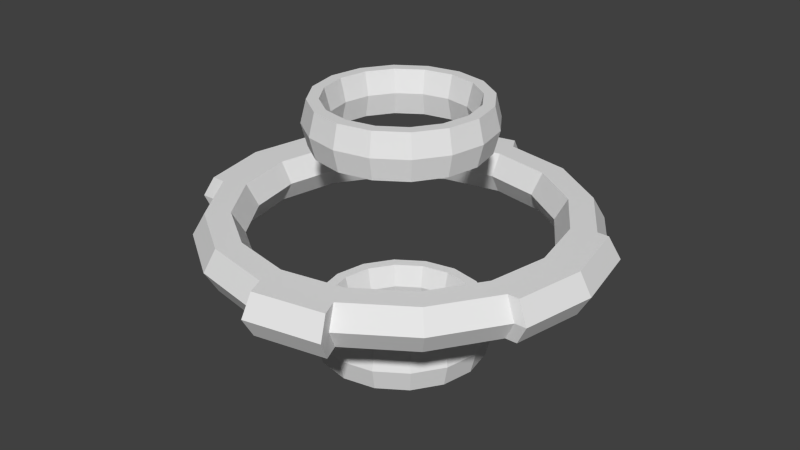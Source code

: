 # Source: spaceship-B.blend  (saved by Blender 2.59.0; exported with 4.5.12 LTS)
import bpy
from mathutils import Matrix  # noqa: F401  (used for matrix-valued properties, if any)

bpy.ops.wm.read_factory_settings(use_empty=True)
scene = bpy.context.scene
scene.name = 'Scene'

# ---- collections
col_collection_1 = bpy.data.collections.new('Collection 1'); scene.collection.children.link(col_collection_1)

# ---- world
world_world = bpy.data.worlds.new('World'); scene.world = world_world
world_world.color = (0.05088, 0.05088, 0.05088)
world_world.use_sun_shadow = False
world_world.sun_shadow_jitter_overblur = 0.0
world_world.cycles.sampling_method = 'MANUAL'
world_world.cycles.sample_map_resolution = 256

# ---- meshes
me_torus_001 = bpy.data.meshes.new('Torus.001')
me_torus_001.from_pydata([(4.059, 0.0004881, 0.4639), (3.517, 0.0004881, 0.4639), (3.246, 0.0004881, -0.00591), (3.517, 0.0004881, -0.4757), (4.059, 0.0004881, -0.4757), (4.001, 1.657, -0.00591), (3.75, 1.554, 0.4639), (3.249, 1.346, 0.4639), (2.999, 1.242, -0.00591), (3.249, 1.346, -0.4757), (3.75, 1.554, -0.4757), (3.063, 3.062, -0.00591), (2.871, 2.87, 0.4639), (2.487, 2.487, 0.4639), (2.295, 2.295, -0.00591), (2.487, 2.487, -0.4757), (2.871, 2.87, -0.4757), (1.658, 4.0, -0.00591), (1.554, 3.75, 0.4639), (1.346, 3.249, 0.4639), (1.243, 2.998, -0.00591), (1.346, 3.249, -0.4757), (1.554, 3.75, -0.4757), (0.001052, 4.33, -0.00591), (0.001052, 4.059, 0.4639), (0.001052, 3.516, 0.4639), (0.001052, 3.245, -0.00591), (0.001052, 3.516, -0.4757), (0.001052, 4.059, -0.4757), (-1.656, 4.001, -0.00591), (-1.552, 3.75, 0.4639), (-1.344, 3.249, 0.4639), (-1.241, 2.998, -0.00591), (-1.344, 3.249, -0.4757), (-1.552, 3.75, -0.4757), (-3.06, 3.062, -0.00591), (-2.869, 2.87, 0.4639), (-2.485, 2.487, 0.4639), (-2.293, 2.295, -0.00591), (-2.485, 2.487, -0.4757), (-2.869, 2.87, -0.4757), (-3.999, 1.657, -0.00591), (-3.748, 1.554, 0.4639), (-3.247, 1.346, 0.4639), (-2.997, 1.242, -0.00591), (-3.247, 1.346, -0.4757), (-3.748, 1.554, -0.4757), (-4.057, 0.0004884, 0.4639), (-3.515, 0.0004884, 0.4639), (-3.243, 0.0004884, -0.00591), (-3.515, 0.0004884, -0.4757), (-4.057, 0.0004884, -0.4757), (-3.999, -1.656, -0.00591), (-3.748, -1.553, 0.4639), (-3.247, -1.345, 0.4639), (-2.997, -1.241, -0.00591), (-3.247, -1.345, -0.4757), (-3.748, -1.553, -0.4757), (-3.06, -3.061, -0.00591), (-2.869, -2.869, 0.4639), (-2.485, -2.486, 0.4639), (-2.293, -2.294, -0.00591), (-2.485, -2.486, -0.4757), (-2.869, -2.869, -0.4757), (-1.656, -4.0, -0.00591), (-1.552, -3.749, 0.4639), (-1.344, -3.248, 0.4639), (-1.241, -2.997, -0.00591), (-1.344, -3.248, -0.4757), (-1.552, -3.749, -0.4757), (0.001052, -4.329, -0.00591), (0.001052, -4.058, 0.4639), (0.001052, -3.515, 0.4639), (0.001052, -3.244, -0.00591), (0.001052, -3.515, -0.4757), (0.001052, -4.058, -0.4757), (1.658, -4.0, -0.00591), (1.554, -3.749, 0.4639), (1.346, -3.248, 0.4639), (1.243, -2.997, -0.00591), (1.346, -3.248, -0.4757), (1.554, -3.749, -0.4757), (3.063, -3.061, -0.00591), (2.871, -2.869, 0.4639), (2.487, -2.486, 0.4639), (2.295, -2.294, -0.00591), (2.487, -2.486, -0.4757), (2.871, -2.869, -0.4757), (4.001, -1.656, -0.00591), (3.75, -1.553, 0.4639), (3.249, -1.345, 0.4639), (2.999, -1.241, -0.00591), (3.249, -1.345, -0.4757), (3.75, -1.553, -0.4757), (1.75, -0.724, 1.878), (1.516, -0.6271, 1.878), (1.399, -0.5787, 2.378), (1.516, -0.6271, 2.878), (1.75, -0.724, 2.878), (1.867, -0.7724, 2.378), (1.34, -1.338, 1.878), (1.161, -1.159, 1.878), (1.071, -1.07, 2.378), (1.161, -1.159, 2.878), (1.34, -1.338, 2.878), (1.429, -1.428, 2.378), (0.7255, -1.748, 1.878), (0.6286, -1.515, 1.878), (0.5802, -1.398, 2.378), (0.6286, -1.515, 2.878), (0.7255, -1.748, 2.878), (0.7739, -1.865, 2.378), (0.001052, -1.893, 1.878), (0.001052, -1.64, 1.878), (0.001052, -1.513, 2.378), (0.001052, -1.64, 2.878), (0.001052, -1.893, 2.878), (0.001052, -2.019, 2.378), (-0.7234, -1.748, 1.878), (-0.6265, -1.515, 1.878), (-0.5781, -1.398, 2.378), (-0.6265, -1.515, 2.878), (-0.7234, -1.748, 2.878), (-0.7718, -1.865, 2.378), (-1.338, -1.338, 1.878), (-1.159, -1.159, 1.878), (-1.069, -1.07, 2.378), (-1.159, -1.159, 2.878), (-1.338, -1.338, 2.878), (-1.427, -1.428, 2.378), (-1.748, -0.724, 1.878), (-1.514, -0.6271, 1.878), (-1.397, -0.5787, 2.378), (-1.514, -0.6271, 2.878), (-1.748, -0.724, 2.878), (-1.865, -0.7724, 2.378), (-1.892, 0.0004882, 1.878), (-1.639, 0.0004882, 1.878), (-1.512, 0.0004882, 2.378), (-1.639, 0.0004882, 2.878), (-1.892, 0.0004882, 2.878), (-2.019, 0.0004882, 2.378), (-1.748, 0.7249, 1.878), (-1.514, 0.6281, 1.878), (-1.397, 0.5797, 2.378), (-1.514, 0.6281, 2.878), (-1.748, 0.7249, 2.878), (-1.865, 0.7734, 2.378), (-1.338, 1.339, 1.878), (-1.159, 1.16, 1.878), (-1.069, 1.071, 2.378), (-1.159, 1.16, 2.878), (-1.338, 1.339, 2.878), (-1.427, 1.429, 2.378), (-0.7234, 1.749, 1.878), (-0.6265, 1.516, 1.878), (-0.5781, 1.399, 2.378), (-0.6265, 1.516, 2.878), (-0.7234, 1.749, 2.878), (-0.7718, 1.866, 2.378), (0.001052, 1.894, 1.878), (0.001052, 1.64, 1.878), (0.001052, 1.514, 2.378), (0.001052, 1.64, 2.878), (0.001052, 1.894, 2.878), (0.001052, 2.02, 2.378), (0.7255, 1.749, 1.878), (0.6286, 1.516, 1.878), (0.5802, 1.399, 2.378), (0.6286, 1.516, 2.878), (0.7255, 1.749, 2.878), (0.7739, 1.866, 2.378), (1.34, 1.339, 1.878), (1.161, 1.16, 1.878), (1.071, 1.071, 2.378), (1.161, 1.16, 2.878), (1.34, 1.339, 2.878), (1.429, 1.429, 2.378), (1.75, 0.7249, 1.878), (1.516, 0.6281, 1.878), (1.399, 0.5797, 2.378), (1.516, 0.6281, 2.878), (1.75, 0.7249, 2.878), (1.867, 0.7734, 2.378), (1.894, 0.000488, 1.878), (1.641, 0.000488, 1.878), (1.515, 0.000488, 2.378), (1.641, 0.000488, 2.878), (1.894, 0.000488, 2.878), (2.021, 0.000488, 2.378), (2.021, 0.000488, -2.353), (1.894, 0.000488, -1.853), (1.641, 0.000488, -1.853), (1.515, 0.000488, -2.353), (1.641, 0.000488, -2.853), (1.894, 0.000488, -2.853), (1.867, 0.7734, -2.353), (1.75, 0.7249, -1.853), (1.516, 0.6281, -1.853), (1.399, 0.5797, -2.353), (1.516, 0.6281, -2.853), (1.75, 0.7249, -2.853), (1.429, 1.429, -2.353), (1.34, 1.339, -1.853), (1.161, 1.16, -1.853), (1.071, 1.071, -2.353), (1.161, 1.16, -2.853), (1.34, 1.339, -2.853), (0.7739, 1.866, -2.353), (0.7255, 1.749, -1.853), (0.6286, 1.516, -1.853), (0.5802, 1.399, -2.353), (0.6286, 1.516, -2.853), (0.7255, 1.749, -2.853), (0.001052, 2.02, -2.353), (0.001052, 1.894, -1.853), (0.001052, 1.64, -1.853), (0.001052, 1.514, -2.353), (0.001052, 1.64, -2.853), (0.001052, 1.894, -2.853), (-0.7718, 1.866, -2.353), (-0.7234, 1.749, -1.853), (-0.6265, 1.516, -1.853), (-0.5781, 1.399, -2.353), (-0.6265, 1.516, -2.853), (-0.7234, 1.749, -2.853), (-1.427, 1.429, -2.353), (-1.338, 1.339, -1.853), (-1.159, 1.16, -1.853), (-1.069, 1.071, -2.353), (-1.159, 1.16, -2.853), (-1.338, 1.339, -2.853), (-1.865, 0.7734, -2.353), (-1.748, 0.7249, -1.853), (-1.514, 0.6281, -1.853), (-1.397, 0.5797, -2.353), (-1.514, 0.6281, -2.853), (-1.748, 0.7249, -2.853), (-2.019, 0.0004882, -2.353), (-1.892, 0.0004882, -1.853), (-1.639, 0.0004882, -1.853), (-1.512, 0.0004882, -2.353), (-1.639, 0.0004882, -2.853), (-1.892, 0.0004882, -2.853), (-1.865, -0.7724, -2.353), (-1.748, -0.724, -1.853), (-1.514, -0.6271, -1.853), (-1.397, -0.5787, -2.353), (-1.514, -0.6271, -2.853), (-1.748, -0.724, -2.853), (-1.427, -1.428, -2.353), (-1.338, -1.338, -1.853), (-1.159, -1.159, -1.853), (-1.069, -1.07, -2.353), (-1.159, -1.159, -2.853), (-1.338, -1.338, -2.853), (-0.7718, -1.865, -2.353), (-0.7234, -1.748, -1.853), (-0.6265, -1.515, -1.853), (-0.5781, -1.398, -2.353), (-0.6265, -1.515, -2.853), (-0.7234, -1.748, -2.853), (0.001052, -2.019, -2.353), (0.001052, -1.893, -1.853), (0.001052, -1.64, -1.853), (0.001052, -1.513, -2.353), (0.001052, -1.64, -2.853), (0.001052, -1.893, -2.853), (0.7739, -1.865, -2.353), (0.7255, -1.748, -1.853), (0.6286, -1.515, -1.853), (0.5802, -1.398, -2.353), (0.6286, -1.515, -2.853), (0.7255, -1.748, -2.853), (1.429, -1.428, -2.353), (1.34, -1.338, -1.853), (1.161, -1.159, -1.853), (1.071, -1.07, -2.353), (1.161, -1.159, -2.853), (1.34, -1.338, -2.853), (1.867, -0.7724, -2.353), (1.75, -0.724, -1.853), (1.516, -0.6271, -1.853), (1.399, -0.5787, -2.353), (1.516, -0.6271, -2.853), (1.75, -0.724, -2.853), (0.1538, -4.428, 0.4639), (1.707, -4.119, 0.4639), (0.1538, -4.428, -0.4757), (1.707, -4.119, -0.4757), (1.811, -4.37, -0.00591), (0.1538, -4.699, -0.00591), (-1.833, 4.323, -0.00591), (-1.73, 4.072, 0.4639), (-0.1765, 4.653, -0.00591), (-0.1765, 4.381, -0.4757), (-1.73, 4.072, -0.4757), (-0.1765, 4.381, 0.4639), (-4.058, 1.554, 0.4639), (-4.367, 0.0004885, 0.4639), (-4.058, 1.554, -0.4757), (-4.367, 0.0004885, -0.4757), (-4.309, -1.656, -0.00591), (-4.058, -1.553, -0.4757), (-4.309, 1.657, -0.00591), (-4.058, -1.553, 0.4639), (-4.639, 0.0004885, -0.00591), (4.317, 0.000488, 0.4639), (4.009, 1.554, 0.4639), (4.259, 1.657, -0.00591), (4.259, -1.656, -0.00591), (4.009, -1.553, -0.4757), (4.009, 1.554, -0.4757), (4.009, -1.553, 0.4639), (4.317, 0.000488, -0.4757), (4.589, 0.000488, -0.00591)], [], [(0, 6, 7, 1), (1, 7, 8, 2), (2, 8, 9, 3), (3, 9, 10, 4), (5, 11, 12, 6), (6, 12, 13, 7), (7, 13, 14, 8), (8, 14, 15, 9), (9, 15, 16, 10), (10, 16, 11, 5), (11, 17, 18, 12), (12, 18, 19, 13), (13, 19, 20, 14), (14, 20, 21, 15), (15, 21, 22, 16), (16, 22, 17, 11), (17, 23, 24, 18), (18, 24, 25, 19), (19, 25, 26, 20), (20, 26, 27, 21), (21, 27, 28, 22), (22, 28, 23, 17), (24, 30, 31, 25), (25, 31, 32, 26), (26, 32, 33, 27), (27, 33, 34, 28), (29, 35, 36, 30), (30, 36, 37, 31), (31, 37, 38, 32), (32, 38, 39, 33), (33, 39, 40, 34), (34, 40, 35, 29), (35, 41, 42, 36), (36, 42, 43, 37), (37, 43, 44, 38), (38, 44, 45, 39), (39, 45, 46, 40), (40, 46, 41, 35), (42, 47, 48, 43), (43, 48, 49, 44), (44, 49, 50, 45), (45, 50, 51, 46), (47, 53, 54, 48), (48, 54, 55, 49), (49, 55, 56, 50), (50, 56, 57, 51), (52, 58, 59, 53), (53, 59, 60, 54), (54, 60, 61, 55), (55, 61, 62, 56), (56, 62, 63, 57), (57, 63, 58, 52), (58, 64, 65, 59), (59, 65, 66, 60), (60, 66, 67, 61), (61, 67, 68, 62), (62, 68, 69, 63), (63, 69, 64, 58), (64, 70, 71, 65), (65, 71, 72, 66), (66, 72, 73, 67), (67, 73, 74, 68), (68, 74, 75, 69), (69, 75, 70, 64), (71, 77, 78, 72), (72, 78, 79, 73), (73, 79, 80, 74), (74, 80, 81, 75), (76, 82, 83, 77), (77, 83, 84, 78), (78, 84, 85, 79), (79, 85, 86, 80), (80, 86, 87, 81), (81, 87, 82, 76), (82, 88, 89, 83), (83, 89, 90, 84), (84, 90, 91, 85), (85, 91, 92, 86), (86, 92, 93, 87), (87, 93, 88, 82), (89, 0, 1, 90), (90, 1, 2, 91), (91, 2, 3, 92), (92, 3, 4, 93), (94, 184, 189, 99), (95, 185, 184, 94), (96, 186, 185, 95), (97, 187, 186, 96), (98, 188, 187, 97), (99, 189, 188, 98), (100, 94, 99, 105), (101, 95, 94, 100), (102, 96, 95, 101), (103, 97, 96, 102), (104, 98, 97, 103), (105, 99, 98, 104), (106, 100, 105, 111), (107, 101, 100, 106), (108, 102, 101, 107), (109, 103, 102, 108), (110, 104, 103, 109), (111, 105, 104, 110), (112, 106, 111, 117), (113, 107, 106, 112), (114, 108, 107, 113), (115, 109, 108, 114), (116, 110, 109, 115), (117, 111, 110, 116), (118, 112, 117, 123), (119, 113, 112, 118), (120, 114, 113, 119), (121, 115, 114, 120), (122, 116, 115, 121), (123, 117, 116, 122), (124, 118, 123, 129), (125, 119, 118, 124), (126, 120, 119, 125), (127, 121, 120, 126), (128, 122, 121, 127), (129, 123, 122, 128), (130, 124, 129, 135), (131, 125, 124, 130), (132, 126, 125, 131), (133, 127, 126, 132), (134, 128, 127, 133), (135, 129, 128, 134), (136, 130, 135, 141), (137, 131, 130, 136), (138, 132, 131, 137), (139, 133, 132, 138), (140, 134, 133, 139), (141, 135, 134, 140), (142, 136, 141, 147), (143, 137, 136, 142), (144, 138, 137, 143), (145, 139, 138, 144), (146, 140, 139, 145), (147, 141, 140, 146), (148, 142, 147, 153), (149, 143, 142, 148), (150, 144, 143, 149), (151, 145, 144, 150), (152, 146, 145, 151), (153, 147, 146, 152), (154, 148, 153, 159), (155, 149, 148, 154), (156, 150, 149, 155), (157, 151, 150, 156), (158, 152, 151, 157), (159, 153, 152, 158), (160, 154, 159, 165), (161, 155, 154, 160), (162, 156, 155, 161), (163, 157, 156, 162), (164, 158, 157, 163), (165, 159, 158, 164), (166, 160, 165, 171), (167, 161, 160, 166), (168, 162, 161, 167), (169, 163, 162, 168), (170, 164, 163, 169), (171, 165, 164, 170), (172, 166, 171, 177), (173, 167, 166, 172), (174, 168, 167, 173), (175, 169, 168, 174), (176, 170, 169, 175), (177, 171, 170, 176), (178, 172, 177, 183), (179, 173, 172, 178), (180, 174, 173, 179), (181, 175, 174, 180), (182, 176, 175, 181), (183, 177, 176, 182), (189, 184, 178, 183), (185, 179, 178, 184), (186, 180, 179, 185), (187, 181, 180, 186), (188, 182, 181, 187), (189, 183, 182, 188), (190, 196, 197, 191), (191, 197, 198, 192), (192, 198, 199, 193), (193, 199, 200, 194), (194, 200, 201, 195), (190, 195, 201, 196), (196, 202, 203, 197), (197, 203, 204, 198), (198, 204, 205, 199), (199, 205, 206, 200), (200, 206, 207, 201), (201, 207, 202, 196), (202, 208, 209, 203), (203, 209, 210, 204), (204, 210, 211, 205), (205, 211, 212, 206), (206, 212, 213, 207), (207, 213, 208, 202), (208, 214, 215, 209), (209, 215, 216, 210), (210, 216, 217, 211), (211, 217, 218, 212), (212, 218, 219, 213), (213, 219, 214, 208), (214, 220, 221, 215), (215, 221, 222, 216), (216, 222, 223, 217), (217, 223, 224, 218), (218, 224, 225, 219), (219, 225, 220, 214), (220, 226, 227, 221), (221, 227, 228, 222), (222, 228, 229, 223), (223, 229, 230, 224), (224, 230, 231, 225), (225, 231, 226, 220), (226, 232, 233, 227), (227, 233, 234, 228), (228, 234, 235, 229), (229, 235, 236, 230), (230, 236, 237, 231), (231, 237, 232, 226), (232, 238, 239, 233), (233, 239, 240, 234), (234, 240, 241, 235), (235, 241, 242, 236), (236, 242, 243, 237), (237, 243, 238, 232), (238, 244, 245, 239), (239, 245, 246, 240), (240, 246, 247, 241), (241, 247, 248, 242), (242, 248, 249, 243), (243, 249, 244, 238), (244, 250, 251, 245), (245, 251, 252, 246), (246, 252, 253, 247), (247, 253, 254, 248), (248, 254, 255, 249), (249, 255, 250, 244), (250, 256, 257, 251), (251, 257, 258, 252), (252, 258, 259, 253), (253, 259, 260, 254), (254, 260, 261, 255), (255, 261, 256, 250), (256, 262, 263, 257), (257, 263, 264, 258), (258, 264, 265, 259), (259, 265, 266, 260), (260, 266, 267, 261), (261, 267, 262, 256), (262, 268, 269, 263), (263, 269, 270, 264), (264, 270, 271, 265), (265, 271, 272, 266), (266, 272, 273, 267), (267, 273, 268, 262), (268, 274, 275, 269), (269, 275, 276, 270), (270, 276, 277, 271), (271, 277, 278, 272), (272, 278, 279, 273), (273, 279, 274, 268), (274, 280, 281, 275), (275, 281, 282, 276), (276, 282, 283, 277), (277, 283, 284, 278), (278, 284, 285, 279), (279, 285, 280, 274), (280, 190, 191, 281), (281, 191, 192, 282), (282, 192, 193, 283), (283, 193, 194, 284), (284, 194, 195, 285), (285, 195, 190, 280), (77, 71, 286, 287), (75, 81, 289, 288), (81, 76, 290, 289), (76, 77, 287, 290), (71, 70, 291, 286), (70, 75, 288, 291), (288, 289, 290, 291), (291, 290, 287, 286), (29, 30, 293, 292), (23, 28, 295, 294), (34, 29, 292, 296), (24, 23, 294, 297), (28, 34, 296, 295), (30, 24, 297, 293), (295, 296, 292, 294), (294, 292, 293, 297), (47, 42, 298, 299), (46, 51, 301, 300), (57, 52, 302, 303), (42, 41, 304, 298), (52, 53, 305, 302), (41, 46, 300, 304), (53, 47, 299, 305), (51, 57, 303, 301), (301, 303, 302, 306), (306, 302, 305, 299), (300, 301, 306, 304), (304, 306, 299, 298), (6, 0, 307, 308), (5, 6, 308, 309), (88, 93, 311, 310), (10, 5, 309, 312), (89, 88, 310, 313), (0, 89, 313, 307), (4, 10, 312, 314), (93, 4, 314, 311), (315, 310, 311, 314), (310, 315, 307, 313), (315, 314, 312, 309), (315, 309, 308, 307)])
_uv = me_torus_001.uv_layers.new(name='UVTex')
_uv.uv.foreach_set('vector', [0.05658, 0.07181, 0.1254, 0.02081, 0.1379, 0.04733, 0.07832, 0.09151, 0.01094, 0.8504, 0.0, 0.7814, 0.02901, 0.7786, 0.0391, 0.8423, 0.8692, 0.5792, 0.8747, 0.6431, 0.846, 0.649, 0.84, 0.5797, 0.5299, 0.07832, 0.4857, 0.1379, 0.4592, 0.1254, 0.5102, 0.05658, 0.9352, 0.1213, 0.9353, 0.191, 0.9061, 0.1898, 0.906, 0.1244, 0.1254, 0.02081, 0.2084, 0.0, 0.2099, 0.0293, 0.1379, 0.04733, 0.0, 0.7814, 0.0001096, 0.7072, 0.02911, 0.7102, 0.02901, 0.7786, 0.8747, 0.6431, 0.8904, 0.6929, 0.863, 0.7029, 0.846, 0.649, 0.4857, 0.1379, 0.4677, 0.2099, 0.4384, 0.2084, 0.4592, 0.1254, 0.7508, 0.8101, 0.7576, 0.7247, 0.7868, 0.7241, 0.7795, 0.8152, 0.9031, 0.7029, 0.9093, 0.7803, 0.8804, 0.7822, 0.8746, 0.7097, 0.2084, 0.0, 0.2931, 0.01256, 0.2832, 0.04019, 0.2099, 0.0293, 0.0001096, 0.7072, 0.01125, 0.6392, 0.03939, 0.6474, 0.02911, 0.7102, 0.1213, 0.8381, 0.1298, 0.7805, 0.1585, 0.7844, 0.1492, 0.8468, 0.4677, 0.2099, 0.4786, 0.2832, 0.4509, 0.2931, 0.4384, 0.2084, 0.7576, 0.7247, 0.751, 0.6451, 0.7798, 0.6392, 0.7868, 0.7241, 0.9093, 0.7803, 0.9034, 0.8699, 0.8749, 0.8662, 0.8804, 0.7822, 0.2931, 0.01256, 0.3666, 0.05658, 0.3469, 0.07832, 0.2832, 0.04019, 0.2882, 0.8503, 0.2777, 0.7809, 0.3066, 0.7782, 0.3164, 0.8423, 0.1298, 0.7805, 0.1299, 0.7133, 0.1586, 0.7115, 0.1585, 0.7844, 0.4786, 0.2832, 0.5167, 0.3469, 0.495, 0.3666, 0.4509, 0.2931, 0.9725, 0.2344, 0.9725, 0.3154, 0.9434, 0.317, 0.9435, 0.2306, 0.3666, 0.05658, 0.4176, 0.1254, 0.3911, 0.1379, 0.3469, 0.07832, 0.2777, 0.7809, 0.2777, 0.7068, 0.3067, 0.7098, 0.3066, 0.7782, 0.1299, 0.7133, 0.1216, 0.6465, 0.1495, 0.6392, 0.1586, 0.7115, 0.5167, 0.3469, 0.5763, 0.3911, 0.5637, 0.4176, 0.495, 0.3666, 0.0841, 0.8155, 0.07669, 0.7302, 0.1059, 0.7297, 0.1128, 0.8096, 0.4176, 0.1254, 0.4384, 0.2084, 0.4091, 0.2099, 0.3911, 0.1379, 0.2777, 0.7068, 0.2885, 0.6392, 0.3166, 0.6474, 0.3067, 0.7098, 0.2376, 0.6474, 0.2268, 0.7106, 0.1977, 0.7077, 0.2094, 0.6392, 0.5763, 0.3911, 0.6482, 0.4091, 0.6468, 0.4384, 0.5637, 0.4176, 0.9711, 0.9155, 0.9712, 0.9945, 0.9421, 0.9983, 0.9421, 0.914, 0.07669, 0.7302, 0.08397, 0.6392, 0.1127, 0.6443, 0.1059, 0.7297, 0.4384, 0.2084, 0.4258, 0.2931, 0.3982, 0.2832, 0.4091, 0.2099, 0.4108, 0.9037, 0.3938, 0.8363, 0.4226, 0.8312, 0.4382, 0.8934, 0.2268, 0.7106, 0.2266, 0.7791, 0.1975, 0.7819, 0.1977, 0.7077, 0.6482, 0.4091, 0.7216, 0.3982, 0.7315, 0.4258, 0.6468, 0.4384, 0.4384, 0.9071, 0.4383, 0.9873, 0.4092, 0.9893, 0.4092, 0.9037, 0.4258, 0.2931, 0.3818, 0.3666, 0.3601, 0.3469, 0.3982, 0.2832, 0.3938, 0.8363, 0.3879, 0.7624, 0.4171, 0.7629, 0.4226, 0.8312, 0.2266, 0.7791, 0.237, 0.8424, 0.2088, 0.8504, 0.1975, 0.7819, 0.7216, 0.3982, 0.7852, 0.3601, 0.8049, 0.3818, 0.7315, 0.4258, 0.3818, 0.3666, 0.313, 0.4176, 0.3005, 0.3911, 0.3601, 0.3469, 0.3879, 0.7624, 0.3939, 0.6932, 0.4227, 0.699, 0.4171, 0.7629, 0.3879, 0.6473, 0.3776, 0.7107, 0.3486, 0.7079, 0.3597, 0.6392, 0.7852, 0.3601, 0.8294, 0.3005, 0.8559, 0.313, 0.8049, 0.3818, 0.8155, 0.6392, 0.8226, 0.7302, 0.7935, 0.7296, 0.7868, 0.6442, 0.313, 0.4176, 0.23, 0.4384, 0.2285, 0.4091, 0.3005, 0.3911, 0.3939, 0.6932, 0.411, 0.6392, 0.4384, 0.6492, 0.4227, 0.699, 0.3776, 0.7107, 0.3776, 0.7792, 0.3486, 0.7821, 0.3486, 0.7079, 0.8294, 0.3005, 0.8475, 0.2285, 0.8768, 0.23, 0.8559, 0.313, 0.8768, 0.188, 0.8768, 0.1226, 0.906, 0.1213, 0.9059, 0.191, 0.8226, 0.7302, 0.8156, 0.8148, 0.7869, 0.8089, 0.7935, 0.7296, 0.23, 0.4384, 0.1453, 0.4258, 0.1551, 0.3982, 0.2285, 0.4091, 0.04873, 0.8468, 0.03949, 0.7844, 0.06817, 0.7805, 0.07669, 0.8381, 0.3776, 0.7792, 0.3879, 0.8423, 0.3598, 0.8504, 0.3486, 0.7821, 0.8475, 0.2285, 0.8366, 0.1551, 0.8642, 0.1453, 0.8768, 0.23, 0.8746, 0.7097, 0.8689, 0.7822, 0.84, 0.7803, 0.8461, 0.7029, 0.9717, 0.7378, 0.9718, 0.8242, 0.9428, 0.8226, 0.9427, 0.7416, 0.1453, 0.4258, 0.07181, 0.3818, 0.09151, 0.3601, 0.1551, 0.3982, 0.03949, 0.7844, 0.03939, 0.7115, 0.06807, 0.7133, 0.06817, 0.7805, 0.1588, 0.8423, 0.1685, 0.7782, 0.1975, 0.7809, 0.1869, 0.8503, 0.8366, 0.1551, 0.7984, 0.09151, 0.8202, 0.07181, 0.8642, 0.1453, 0.8689, 0.7822, 0.8744, 0.8662, 0.8459, 0.8699, 0.84, 0.7803, 0.07181, 0.3818, 0.02081, 0.313, 0.04733, 0.3005, 0.09151, 0.3601, 0.03939, 0.7115, 0.04842, 0.6392, 0.07641, 0.6465, 0.06807, 0.7133, 0.1685, 0.7782, 0.1685, 0.7098, 0.1974, 0.7068, 0.1975, 0.7809, 0.7984, 0.09151, 0.7389, 0.04733, 0.7514, 0.02081, 0.8202, 0.07181, 1.0, 0.8242, 0.9999, 0.9085, 0.9709, 0.9048, 0.9709, 0.8257, 0.02081, 0.313, 0.0, 0.23, 0.0293, 0.2285, 0.04733, 0.3005, 0.2495, 0.8504, 0.2378, 0.7819, 0.2669, 0.779, 0.2777, 0.8422, 0.1685, 0.7098, 0.1586, 0.6474, 0.1867, 0.6392, 0.1974, 0.7068, 0.7389, 0.04733, 0.6669, 0.0293, 0.6683, 0.0, 0.7514, 0.02081, 0.5303, 0.6451, 0.5233, 0.725, 0.4941, 0.7244, 0.5015, 0.6392, 0.9566, 0.5597, 0.9565, 0.4741, 0.9857, 0.4761, 0.9857, 0.5563, 0.0, 0.23, 0.01256, 0.1453, 0.04019, 0.1551, 0.0293, 0.2285, 0.2378, 0.7819, 0.2376, 0.7077, 0.2666, 0.7105, 0.2669, 0.779, 0.8902, 0.4487, 0.8746, 0.5109, 0.8459, 0.5058, 0.8628, 0.4384, 0.6669, 0.0293, 0.5935, 0.04019, 0.5836, 0.01256, 0.6683, 0.0, 0.5233, 0.725, 0.5302, 0.8103, 0.5014, 0.8155, 0.4941, 0.7244, 0.01256, 0.1453, 0.05658, 0.07181, 0.07832, 0.09151, 0.04019, 0.1551, 0.2376, 0.7077, 0.2489, 0.6392, 0.2771, 0.6472, 0.2666, 0.7105, 0.8746, 0.5109, 0.8692, 0.5792, 0.84, 0.5797, 0.8459, 0.5058, 0.5935, 0.04019, 0.5299, 0.07832, 0.5102, 0.05658, 0.5836, 0.01256, 0.7952, 0.8555, 0.7891, 0.8186, 0.8161, 0.8148, 0.8226, 0.8542, 0.7223, 0.4518, 0.6903, 0.465, 0.6827, 0.4537, 0.7196, 0.4384, 0.1311, 0.9121, 0.131, 0.8801, 0.1585, 0.8787, 0.1586, 0.9133, 0.006799, 0.8824, 0.01207, 0.8504, 0.03911, 0.8541, 0.03424, 0.8836, 0.1855, 0.4819, 0.2008, 0.5188, 0.1874, 0.5215, 0.1741, 0.4895, 0.9105, 0.03935, 0.9106, 0.08196, 0.8832, 0.08071, 0.8831, 0.04077, 0.795, 0.8954, 0.7952, 0.8555, 0.8226, 0.8542, 0.8225, 0.8968, 0.7569, 0.4518, 0.7223, 0.4518, 0.7196, 0.4384, 0.7595, 0.4384, 0.1263, 0.9416, 0.1311, 0.9121, 0.1586, 0.9133, 0.1533, 0.9453, 0.006905, 0.917, 0.006799, 0.8824, 0.03424, 0.8836, 0.03434, 0.9156, 0.1573, 0.4537, 0.1855, 0.4819, 0.1741, 0.4895, 0.1497, 0.465, 0.9038, 0.0, 0.9105, 0.03935, 0.8831, 0.04077, 0.8768, 0.003884, 0.7887, 0.9323, 0.795, 0.8954, 0.8225, 0.8968, 0.8158, 0.9362, 0.7888, 0.465, 0.7569, 0.4518, 0.7595, 0.4384, 0.7964, 0.4537, 0.6674, 0.8918, 0.6628, 0.8627, 0.69, 0.859, 0.695, 0.8906, 0.01237, 0.9489, 0.006905, 0.917, 0.03434, 0.9156, 0.03939, 0.945, 0.1204, 0.4384, 0.1573, 0.4537, 0.1497, 0.465, 0.1177, 0.4518, 0.9426, 0.7854, 0.9365, 0.8242, 0.9093, 0.8205, 0.915, 0.7841, 0.9384, 0.2738, 0.9433, 0.3127, 0.9158, 0.317, 0.9106, 0.2755, 0.8133, 0.4895, 0.7888, 0.465, 0.7964, 0.4537, 0.8247, 0.4819, 0.6675, 0.9237, 0.6674, 0.8918, 0.695, 0.8906, 0.6951, 0.9252, 0.4624, 0.8928, 0.4666, 0.8591, 0.494, 0.8634, 0.4901, 0.8945, 0.08043, 0.4384, 0.1204, 0.4384, 0.1177, 0.4518, 0.0831, 0.4518, 0.9427, 0.7428, 0.9426, 0.7854, 0.915, 0.7841, 0.9151, 0.7442, 0.9385, 0.2345, 0.9384, 0.2738, 0.9106, 0.2755, 0.9107, 0.2336, 0.8266, 0.5215, 0.8133, 0.4895, 0.8247, 0.4819, 0.84, 0.5188, 0.6629, 0.9536, 0.6675, 0.9237, 0.6951, 0.9252, 0.6901, 0.9575, 0.4624, 0.9268, 0.4624, 0.8928, 0.4901, 0.8945, 0.4902, 0.9259, 0.04353, 0.4537, 0.08043, 0.4384, 0.0831, 0.4518, 0.05113, 0.465, 0.9366, 0.7029, 0.9427, 0.7428, 0.9151, 0.7442, 0.9094, 0.7069, 0.9434, 0.2009, 0.9385, 0.2345, 0.9107, 0.2336, 0.916, 0.1978, 0.8266, 0.5561, 0.8266, 0.5215, 0.84, 0.5188, 0.84, 0.5587, 0.4719, 0.8259, 0.4767, 0.8553, 0.4496, 0.8591, 0.4444, 0.8272, 0.4667, 0.9559, 0.4624, 0.9268, 0.4902, 0.9259, 0.4941, 0.9527, 0.01528, 0.4819, 0.04353, 0.4537, 0.05113, 0.465, 0.02666, 0.4895, 0.6727, 0.7214, 0.6663, 0.7605, 0.6392, 0.7568, 0.6452, 0.7201, 0.6951, 0.6799, 0.695, 0.7198, 0.6727, 0.7214, 0.6728, 0.6788, 0.8133, 0.588, 0.8266, 0.5561, 0.84, 0.5587, 0.8247, 0.5956, 0.4719, 0.7939, 0.4719, 0.8259, 0.4444, 0.8272, 0.4444, 0.7926, 0.4941, 0.7927, 0.4941, 0.8273, 0.4719, 0.8259, 0.4719, 0.7939, 0.0, 0.5188, 0.01528, 0.4819, 0.02666, 0.4895, 0.01342, 0.5215, 0.6728, 0.6788, 0.6727, 0.7214, 0.6452, 0.7201, 0.6452, 0.6802, 0.5028, 0.8561, 0.4967, 0.8192, 0.5238, 0.8155, 0.5303, 0.8549, 0.7888, 0.6125, 0.8133, 0.588, 0.8247, 0.5956, 0.7964, 0.6239, 0.4767, 0.7644, 0.4719, 0.7939, 0.4444, 0.7926, 0.4496, 0.7605, 0.3553, 0.8824, 0.3606, 0.8504, 0.3877, 0.8541, 0.3828, 0.8837, 0.0, 0.5587, 0.0, 0.5188, 0.01342, 0.5215, 0.01342, 0.5561, 0.6665, 0.6392, 0.6728, 0.6788, 0.6452, 0.6802, 0.6393, 0.643, 0.5027, 0.8961, 0.5028, 0.8561, 0.5303, 0.8549, 0.5301, 0.8975, 0.7569, 0.6258, 0.7888, 0.6125, 0.7964, 0.6239, 0.7595, 0.6392, 0.3278, 0.8838, 0.3228, 0.8543, 0.3498, 0.8504, 0.3552, 0.8824, 0.3554, 0.917, 0.3553, 0.8824, 0.3828, 0.8837, 0.3829, 0.9156, 0.01528, 0.5956, 0.0, 0.5587, 0.01342, 0.5561, 0.02666, 0.588, 0.9243, 0.5203, 0.9178, 0.5597, 0.8908, 0.556, 0.8969, 0.5191, 0.4964, 0.933, 0.5027, 0.8961, 0.5301, 0.8975, 0.5234, 0.9368, 0.7223, 0.6258, 0.7569, 0.6258, 0.7595, 0.6392, 0.7196, 0.6392, 0.3279, 0.9157, 0.3278, 0.8838, 0.3552, 0.8824, 0.3553, 0.917, 0.3609, 0.949, 0.3554, 0.917, 0.3829, 0.9156, 0.3879, 0.9451, 0.04353, 0.6239, 0.01528, 0.5956, 0.02666, 0.588, 0.05113, 0.6125, 0.9242, 0.4777, 0.9243, 0.5203, 0.8969, 0.5191, 0.8967, 0.4791, 0.1071, 0.8967, 0.1128, 0.9331, 0.08563, 0.9368, 0.07947, 0.8979, 0.6903, 0.6125, 0.7223, 0.6258, 0.7196, 0.6392, 0.6827, 0.6239, 0.323, 0.9452, 0.3279, 0.9157, 0.3553, 0.917, 0.3501, 0.949, 0.2455, 0.882, 0.2505, 0.8504, 0.2777, 0.8541, 0.2731, 0.8832, 0.08043, 0.6392, 0.04353, 0.6239, 0.05113, 0.6125, 0.0831, 0.6258, 0.9174, 0.4384, 0.9242, 0.4777, 0.8967, 0.4791, 0.8904, 0.4423, 0.107, 0.8568, 0.1071, 0.8967, 0.07947, 0.8979, 0.07943, 0.8553, 0.6658, 0.588, 0.6903, 0.6125, 0.6827, 0.6239, 0.6545, 0.5956, 0.7231, 0.8945, 0.7192, 0.8634, 0.7466, 0.8591, 0.7508, 0.8928, 0.2454, 0.9165, 0.2455, 0.882, 0.2731, 0.8832, 0.273, 0.9151, 0.1204, 0.6392, 0.08043, 0.6392, 0.0831, 0.6258, 0.1177, 0.6258, 0.9571, 0.6374, 0.9519, 0.679, 0.9245, 0.6747, 0.9293, 0.6357, 0.1127, 0.8194, 0.107, 0.8568, 0.07943, 0.8553, 0.0855, 0.8155, 0.6526, 0.5561, 0.6658, 0.588, 0.6545, 0.5956, 0.6392, 0.5587, 0.723, 0.9259, 0.7231, 0.8945, 0.7508, 0.8928, 0.7508, 0.9268, 0.2504, 0.9489, 0.2454, 0.9165, 0.273, 0.9151, 0.2776, 0.945, 0.1573, 0.6239, 0.1204, 0.6392, 0.1177, 0.6258, 0.1497, 0.6125, 0.957, 0.5955, 0.9571, 0.6374, 0.9293, 0.6357, 0.9293, 0.5965, 0.7011, 0.6797, 0.6951, 0.6429, 0.7222, 0.6392, 0.7286, 0.6784, 0.6526, 0.5215, 0.6526, 0.5561, 0.6392, 0.5587, 0.6392, 0.5188, 0.719, 0.9527, 0.723, 0.9259, 0.7508, 0.9268, 0.7465, 0.9559, 0.5893, 0.7922, 0.5945, 0.7605, 0.6217, 0.7642, 0.6169, 0.7935, 0.1855, 0.5956, 0.1573, 0.6239, 0.1497, 0.6125, 0.1741, 0.588, 0.9517, 0.5597, 0.957, 0.5955, 0.9293, 0.5965, 0.9243, 0.5629, 0.7011, 0.7197, 0.7011, 0.6797, 0.7286, 0.6784, 0.7286, 0.721, 0.6658, 0.4895, 0.6526, 0.5215, 0.6392, 0.5188, 0.6545, 0.4819, 0.6168, 0.8255, 0.6169, 0.7935, 0.6392, 0.7919, 0.6391, 0.8265, 0.5893, 0.8268, 0.5893, 0.7922, 0.6169, 0.7935, 0.6168, 0.8255, 0.2008, 0.5587, 0.1855, 0.5956, 0.1741, 0.588, 0.1874, 0.5561, 0.7286, 0.721, 0.7286, 0.6784, 0.7508, 0.6799, 0.7508, 0.7198, 0.7222, 0.7605, 0.6951, 0.7567, 0.7011, 0.7197, 0.7286, 0.721, 0.6903, 0.465, 0.6658, 0.4895, 0.6545, 0.4819, 0.6827, 0.4537, 0.131, 0.8801, 0.126, 0.8507, 0.153, 0.8468, 0.1585, 0.8787, 0.5944, 0.859, 0.5893, 0.8268, 0.6168, 0.8255, 0.6215, 0.8552, 0.2008, 0.5188, 0.2008, 0.5587, 0.1874, 0.5561, 0.1874, 0.5215, 0.9106, 0.08196, 0.9041, 0.1213, 0.8771, 0.1176, 0.8832, 0.08071, 0.8769, 0.3564, 0.8836, 0.317, 0.9106, 0.3209, 0.9043, 0.3578, 0.4384, 0.5188, 0.4384, 0.5587, 0.425, 0.5561, 0.425, 0.5215, 0.6503, 0.859, 0.6452, 0.8268, 0.6727, 0.8255, 0.6774, 0.8552, 0.1923, 0.9156, 0.1972, 0.9451, 0.1702, 0.9488, 0.1649, 0.9169, 0.6258, 0.5215, 0.6125, 0.4895, 0.6239, 0.4819, 0.6392, 0.5188, 0.4655, 0.7605, 0.4384, 0.7567, 0.4444, 0.7197, 0.4719, 0.721, 0.4719, 0.721, 0.4719, 0.6784, 0.4941, 0.6799, 0.4941, 0.7198, 0.4384, 0.5587, 0.4231, 0.5956, 0.4117, 0.588, 0.425, 0.5561, 0.6452, 0.8268, 0.6452, 0.7922, 0.6728, 0.7935, 0.6727, 0.8255, 0.6727, 0.8255, 0.6728, 0.7935, 0.6951, 0.7919, 0.695, 0.8265, 0.6125, 0.4895, 0.588, 0.465, 0.5956, 0.4537, 0.6239, 0.4819, 0.4444, 0.7197, 0.4444, 0.6797, 0.4719, 0.6784, 0.4719, 0.721, 0.9367, 0.8242, 0.942, 0.86, 0.9142, 0.861, 0.9093, 0.8274, 0.4231, 0.5956, 0.3948, 0.6239, 0.3872, 0.6125, 0.4117, 0.588, 0.6452, 0.7922, 0.6504, 0.7605, 0.6776, 0.7642, 0.6728, 0.7935, 0.3168, 0.8297, 0.3208, 0.8028, 0.3485, 0.8038, 0.3442, 0.8328, 0.588, 0.465, 0.5561, 0.4518, 0.5587, 0.4384, 0.5956, 0.4537, 0.4444, 0.6797, 0.4384, 0.6429, 0.4655, 0.6392, 0.4719, 0.6784, 0.942, 0.86, 0.9421, 0.9019, 0.9143, 0.9002, 0.9142, 0.861, 0.3948, 0.6239, 0.3579, 0.6392, 0.3553, 0.6258, 0.3872, 0.6125, 0.9292, 0.5597, 0.9243, 0.5274, 0.9519, 0.5259, 0.9564, 0.5558, 0.3208, 0.8028, 0.3208, 0.7715, 0.3486, 0.7698, 0.3485, 0.8038, 0.5561, 0.4518, 0.5215, 0.4518, 0.5188, 0.4384, 0.5587, 0.4384, 0.5832, 0.8194, 0.5775, 0.8568, 0.5499, 0.8553, 0.556, 0.8155, 0.9421, 0.9019, 0.9369, 0.9435, 0.9094, 0.9392, 0.9143, 0.9002, 0.3579, 0.6392, 0.318, 0.6392, 0.3207, 0.6258, 0.3553, 0.6258, 0.9243, 0.5274, 0.9243, 0.4928, 0.9519, 0.494, 0.9519, 0.5259, 0.3208, 0.7715, 0.3169, 0.7403, 0.3444, 0.736, 0.3486, 0.7698, 0.5215, 0.4518, 0.4895, 0.465, 0.4819, 0.4537, 0.5188, 0.4384, 0.5775, 0.8568, 0.5775, 0.8967, 0.5499, 0.8979, 0.5499, 0.8553, 0.9038, 0.1957, 0.9105, 0.235, 0.8831, 0.2365, 0.8768, 0.1996, 0.318, 0.6392, 0.2811, 0.6239, 0.2887, 0.6125, 0.3207, 0.6258, 0.9243, 0.4928, 0.9293, 0.4612, 0.9565, 0.4649, 0.9519, 0.494, 0.2053, 0.9452, 0.2101, 0.9157, 0.2376, 0.917, 0.2323, 0.949, 0.4895, 0.465, 0.465, 0.4895, 0.4537, 0.4819, 0.4819, 0.4537, 0.5775, 0.8967, 0.5833, 0.9331, 0.5561, 0.9368, 0.5499, 0.8979, 0.9105, 0.235, 0.9106, 0.2776, 0.8832, 0.2764, 0.8831, 0.2365, 0.2811, 0.6239, 0.2529, 0.5956, 0.2642, 0.588, 0.2887, 0.6125, 0.2896, 0.9488, 0.2841, 0.9169, 0.3115, 0.9155, 0.3166, 0.945, 0.2101, 0.9157, 0.21, 0.8838, 0.2375, 0.8824, 0.2376, 0.917, 0.465, 0.4895, 0.4518, 0.5215, 0.4384, 0.5188, 0.4537, 0.4819, 0.7529, 0.9327, 0.7592, 0.8958, 0.7866, 0.8972, 0.7799, 0.9366, 0.9106, 0.2776, 0.9041, 0.317, 0.8771, 0.3133, 0.8832, 0.2764, 0.2529, 0.5956, 0.2376, 0.5587, 0.251, 0.5561, 0.2642, 0.588, 0.2841, 0.9169, 0.284, 0.8823, 0.3114, 0.8835, 0.3115, 0.9155, 0.21, 0.8838, 0.205, 0.8543, 0.232, 0.8504, 0.2375, 0.8824, 0.4518, 0.5215, 0.4518, 0.5561, 0.4384, 0.5587, 0.4384, 0.5188, 0.7592, 0.8958, 0.7593, 0.8558, 0.7868, 0.8546, 0.7866, 0.8972, 0.6106, 0.6392, 0.6169, 0.6788, 0.5893, 0.6802, 0.5835, 0.643, 0.2376, 0.5587, 0.2376, 0.5188, 0.251, 0.5215, 0.251, 0.5561, 0.284, 0.8823, 0.2893, 0.8503, 0.3163, 0.854, 0.3114, 0.8835, 0.7334, 0.7644, 0.7286, 0.7939, 0.7011, 0.7926, 0.7063, 0.7605, 0.4518, 0.5561, 0.465, 0.588, 0.4537, 0.5956, 0.4384, 0.5587, 0.7593, 0.8558, 0.7532, 0.8189, 0.7803, 0.8152, 0.7868, 0.8546, 0.6169, 0.6788, 0.6168, 0.7214, 0.5893, 0.7201, 0.5893, 0.6802, 0.2376, 0.5188, 0.2529, 0.4819, 0.2642, 0.4895, 0.251, 0.5215, 0.7508, 0.7927, 0.7508, 0.8273, 0.7286, 0.8259, 0.7286, 0.7939, 0.7286, 0.7939, 0.7286, 0.8259, 0.7011, 0.8272, 0.7011, 0.7926, 0.465, 0.588, 0.4895, 0.6125, 0.4819, 0.6239, 0.4537, 0.5956, 0.6392, 0.6799, 0.6391, 0.7198, 0.6168, 0.7214, 0.6169, 0.6788, 0.6168, 0.7214, 0.6104, 0.7605, 0.5833, 0.7568, 0.5893, 0.7201, 0.2529, 0.4819, 0.2811, 0.4537, 0.2887, 0.465, 0.2642, 0.4895, 0.3212, 0.736, 0.3169, 0.7069, 0.3446, 0.706, 0.3486, 0.7329, 0.7286, 0.8259, 0.7334, 0.8553, 0.7063, 0.8591, 0.7011, 0.8272, 0.4895, 0.6125, 0.5215, 0.6258, 0.5188, 0.6392, 0.4819, 0.6239, 0.9434, 0.005258, 0.9385, 0.03884, 0.9107, 0.03792, 0.916, 0.002096, 0.938, 0.3171, 0.944, 0.3569, 0.9164, 0.3584, 0.9107, 0.321, 0.2811, 0.4537, 0.318, 0.4384, 0.3207, 0.4518, 0.2887, 0.465, 0.3169, 0.7069, 0.3168, 0.6729, 0.3446, 0.6746, 0.3446, 0.706, 0.613, 0.9536, 0.6176, 0.9237, 0.6452, 0.9252, 0.6402, 0.9575, 0.5215, 0.6258, 0.5561, 0.6258, 0.5587, 0.6392, 0.5188, 0.6392, 0.9385, 0.03884, 0.9384, 0.07809, 0.9106, 0.07979, 0.9107, 0.03792, 0.944, 0.3569, 0.944, 0.3995, 0.9164, 0.3983, 0.9164, 0.3584, 0.318, 0.4384, 0.3579, 0.4384, 0.3553, 0.4518, 0.3207, 0.4518, 0.3168, 0.6729, 0.321, 0.6392, 0.3485, 0.6435, 0.3446, 0.6746, 0.6176, 0.9237, 0.6176, 0.8918, 0.6451, 0.8906, 0.6452, 0.9252, 0.5561, 0.6258, 0.588, 0.6125, 0.5956, 0.6239, 0.5587, 0.6392, 0.9384, 0.07809, 0.9433, 0.117, 0.9158, 0.1213, 0.9106, 0.07979, 0.944, 0.3995, 0.9378, 0.4384, 0.9106, 0.4347, 0.9164, 0.3983, 0.3579, 0.4384, 0.3948, 0.4537, 0.3872, 0.465, 0.3553, 0.4518, 0.04968, 0.9453, 0.04421, 0.9134, 0.07165, 0.9119, 0.07669, 0.9414, 0.6176, 0.8918, 0.613, 0.8627, 0.6401, 0.859, 0.6451, 0.8906, 0.588, 0.6125, 0.6125, 0.588, 0.6239, 0.5956, 0.5956, 0.6239, 0.924, 0.5853, 0.9179, 0.6222, 0.8904, 0.621, 0.8969, 0.5816, 0.8832, 0.4384, 0.8768, 0.399, 0.9042, 0.3977, 0.9103, 0.4347, 0.3948, 0.4537, 0.4231, 0.4819, 0.4117, 0.4895, 0.3872, 0.465, 0.04421, 0.9134, 0.04411, 0.8788, 0.07155, 0.88, 0.07165, 0.9119, 0.1975, 0.8542, 0.1924, 0.8837, 0.165, 0.8823, 0.1705, 0.8503, 0.6125, 0.588, 0.6258, 0.5561, 0.6392, 0.5587, 0.6239, 0.5956, 0.9179, 0.6222, 0.918, 0.6622, 0.8906, 0.6636, 0.8904, 0.621, 0.8768, 0.399, 0.8769, 0.3564, 0.9043, 0.3578, 0.9042, 0.3977, 0.4231, 0.4819, 0.4384, 0.5188, 0.425, 0.5215, 0.4117, 0.4895, 0.04411, 0.8788, 0.04938, 0.8468, 0.07641, 0.8505, 0.07155, 0.88, 0.1924, 0.8837, 0.1923, 0.9156, 0.1649, 0.9169, 0.165, 0.8823, 0.6258, 0.5561, 0.6258, 0.5215, 0.6392, 0.5188, 0.6392, 0.5587, 0.918, 0.6622, 0.9243, 0.699, 0.8973, 0.7029, 0.8906, 0.6636, 0.02081, 0.313, 0.07181, 0.3818, 0.05225, 0.3911, 0.001239, 0.3223, 0.8202, 0.07181, 0.7514, 0.02081, 0.7607, 0.001239, 0.8295, 0.05225, 0.9783, 0.6911, 0.964, 0.7134, 0.9427, 0.7119, 0.957, 0.6895, 0.964, 0.7134, 0.9784, 0.7378, 0.9572, 0.7363, 0.9427, 0.7119, 0.5312, 0.8551, 0.5312, 0.8258, 0.5499, 0.8155, 0.5499, 0.8447, 0.7011, 0.8854, 0.7011, 0.8591, 0.7188, 0.8648, 0.7189, 0.8911, 0.8745, 0.8717, 0.8746, 0.9558, 0.8459, 0.9597, 0.8458, 0.8699, 0.613, 0.859, 0.6129, 0.9503, 0.5839, 0.9473, 0.584, 0.8617, 0.8081, 0.9606, 0.8226, 0.983, 0.8027, 0.9836, 0.7882, 0.9612, 0.5321, 0.8843, 0.5321, 0.8551, 0.5499, 0.8639, 0.5499, 0.8932, 0.8225, 0.9362, 0.8081, 0.9606, 0.7882, 0.9612, 0.8026, 0.9368, 0.8226, 0.6695, 0.8226, 0.6431, 0.8382, 0.6392, 0.8382, 0.6655, 0.495, 0.3666, 0.5637, 0.4176, 0.5573, 0.4364, 0.4885, 0.3854, 0.4176, 0.1254, 0.3666, 0.05658, 0.3854, 0.05011, 0.4364, 0.1189, 0.9092, 0.8726, 0.9093, 0.9582, 0.8803, 0.9612, 0.8802, 0.8699, 0.9709, 0.8242, 0.9708, 0.914, 0.9421, 0.9101, 0.9422, 0.826, 0.3818, 0.3666, 0.4258, 0.2931, 0.4382, 0.3044, 0.3942, 0.3778, 0.7315, 0.4258, 0.8049, 0.3818, 0.8162, 0.3942, 0.7428, 0.4382, 0.5323, 0.6762, 0.5323, 0.6469, 0.5472, 0.6392, 0.5471, 0.6684, 0.5472, 0.6762, 0.5471, 0.7054, 0.5323, 0.7131, 0.5323, 0.6839, 0.5471, 0.7577, 0.5472, 0.7864, 0.5323, 0.779, 0.5323, 0.7504, 0.5326, 0.7424, 0.5326, 0.7131, 0.5472, 0.7211, 0.5471, 0.7504, 0.313, 0.4176, 0.3818, 0.3666, 0.3942, 0.3778, 0.3254, 0.4288, 0.8049, 0.3818, 0.8559, 0.313, 0.8672, 0.3254, 0.8162, 0.3942, 0.5541, 0.725, 0.5472, 0.6451, 0.5759, 0.6392, 0.5833, 0.7244, 0.9435, 0.1978, 0.9434, 0.1117, 0.9725, 0.1135, 0.9726, 0.1942, 0.5473, 0.8103, 0.5541, 0.725, 0.5833, 0.7244, 0.576, 0.8155, 0.9863, 0.5934, 0.9862, 0.679, 0.9571, 0.6756, 0.9572, 0.5954, 0.1254, 0.02081, 0.05658, 0.07181, 0.04624, 0.06244, 0.115, 0.01143, 0.835, 0.7116, 0.835, 0.7408, 0.8226, 0.7344, 0.8226, 0.7051, 0.8226, 0.6987, 0.8226, 0.6695, 0.835, 0.6759, 0.835, 0.7051, 0.8226, 0.8115, 0.8226, 0.7828, 0.835, 0.7767, 0.835, 0.8053, 0.8347, 0.7408, 0.8347, 0.7701, 0.8226, 0.7767, 0.8226, 0.7475, 0.05658, 0.07181, 0.01256, 0.1453, 0.002224, 0.1359, 0.04624, 0.06244, 0.5102, 0.05658, 0.4592, 0.1254, 0.4498, 0.115, 0.5008, 0.04624, 0.5836, 0.01256, 0.5102, 0.05658, 0.5008, 0.04624, 0.5743, 0.002224, 0.9732, 0.3528, 0.9732, 0.4384, 0.9441, 0.4364, 0.944, 0.3562, 0.2303, 0.4384, 0.2376, 0.5294, 0.2084, 0.5289, 0.2016, 0.4435, 0.9435, 0.002096, 0.9726, 0.005652, 0.9725, 0.08603, 0.9434, 0.08785, 0.2376, 0.5294, 0.2302, 0.6147, 0.2014, 0.6088, 0.2084, 0.5289])
me_torus_001.use_remesh_preserve_volume = False
me_torus_001.use_remesh_preserve_attributes = False
me_torus_001.use_mirror_vertex_groups = False
me_torus_001.use_paint_bone_selection = False
me_torus_001.use_paint_mask = True
me_torus_001.update()

# ---- objects
ob_spaceship_b = bpy.data.objects.new('spaceship-b', me_torus_001)
ob_gunfa_003 = bpy.data.objects.new('GunFA.003', None)
ob_gunfa_002 = bpy.data.objects.new('GunFA.002', None)
ob_gunfa_001 = bpy.data.objects.new('GunFA.001', None)
ob_gunfa_000 = bpy.data.objects.new('GunFA.000', None)

# ---- transforms, parenting, visibility, modifiers, constraints
ob_spaceship_b.location = (0.0, 0.0, 0.0)
ob_spaceship_b.lineart.crease_threshold = 0.0
ob_gunfa_003.parent = ob_spaceship_b
ob_gunfa_003.location = (-0.231, 4.608, 0.0)
ob_gunfa_003.rotation_euler = (0.0, -0.0, 1.579)
ob_gunfa_003.empty_image_offset = (0.0, 0.0)
ob_gunfa_003.lineart.crease_threshold = 0.0
ob_gunfa_002.parent = ob_spaceship_b
ob_gunfa_002.location = (0.4664, -4.735, 0.0)
ob_gunfa_002.rotation_euler = (0.0, -0.0, -1.56)
ob_gunfa_002.empty_image_offset = (0.0, 0.0)
ob_gunfa_002.lineart.crease_threshold = 0.0
ob_gunfa_001.parent = ob_spaceship_b
ob_gunfa_001.location = (-4.673, 9.552e-11, 0.0)
ob_gunfa_001.rotation_euler = (0.0, -0.0, -3.14)
ob_gunfa_001.empty_image_offset = (0.0, 0.0)
ob_gunfa_001.lineart.crease_threshold = 0.0
ob_gunfa_000.parent = ob_spaceship_b
ob_gunfa_000.location = (4.515, 0.0, 0.0)
ob_gunfa_000.empty_image_offset = (0.0, 0.0)
ob_gunfa_000.lineart.crease_threshold = 0.0

# ---- collection membership
col_collection_1.objects.link(ob_spaceship_b)
col_collection_1.objects.link(ob_gunfa_003)
col_collection_1.objects.link(ob_gunfa_002)
col_collection_1.objects.link(ob_gunfa_001)
col_collection_1.objects.link(ob_gunfa_000)

# ---- scene / render settings (as saved in the file)
scene.frame_start = 1; scene.frame_end = 250; scene.frame_set(1)
scene.render.engine = 'BLENDER_EEVEE_NEXT'
scene.render.image_settings.color_mode = 'RGB'
scene.render.image_settings.compression = 90
scene.render.resolution_percentage = 50
scene.render.dither_intensity = 0.0
scene.render.bake_margin = 2
scene.render.bake_bias = 0.0
scene.cycles.use_denoising = False
scene.cycles.samples = 10
scene.cycles.sampling_pattern = 'TABULATED_SOBOL'
scene.cycles.light_sampling_threshold = 0.0
scene.cycles.use_adaptive_sampling = False
scene.cycles.use_light_tree = False
scene.cycles.blur_glossy = 0.0
scene.cycles.volume_bounces = 1
scene.cycles.pixel_filter_type = 'GAUSSIAN'
scene.cycles.sample_clamp_indirect = 0.0
scene.view_settings.view_transform = 'Standard'
bpy.context.view_layer.update()

# ---- added for rendering (the .blend has no active camera and no usable light): camera, sun
cam_auto = bpy.data.cameras.new('AutoCamera')
cam_auto.lens = 50.0
cam_auto.sensor_width = 36.0
cam_auto.clip_end = 1000.0
ob_auto_camera = bpy.data.objects.new('AutoCamera', cam_auto)
scene.collection.objects.link(ob_auto_camera)
ob_auto_camera.location = (13.2368, -15.9374, 10.6215)
ob_auto_camera.rotation_euler = (1.09748, -7.21219e-08, 0.694738)
scene.camera = ob_auto_camera
light_auto_sun = bpy.data.lights.new('AutoSun', 'SUN')
light_auto_sun.energy = 3.0
light_auto_sun.angle = 0.0523599
ob_auto_sun = bpy.data.objects.new('AutoSun', light_auto_sun)
scene.collection.objects.link(ob_auto_sun)
ob_auto_sun.rotation_euler = (0.872665, 0.174533, 0.523599)
bpy.context.view_layer.update()

